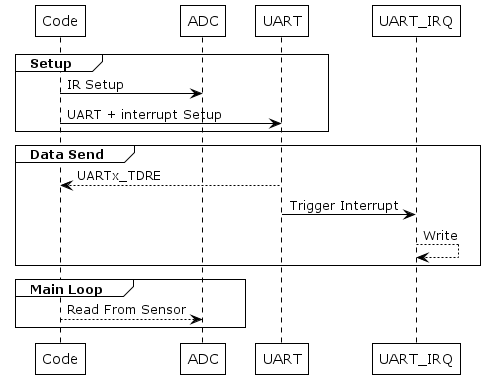

The diagram above was rendered by PlantUML. Its source (embedded in the PNG):
@startuml

!theme plain

participant Code
participant ADC
participant UART
participant UART_IRQ

group Setup
    Code -> ADC : IR Setup

    Code -> UART : UART + interrupt Setup
end

group Data Send
    UART --> Code : UARTx_TDRE

    UART -> UART_IRQ : Trigger Interrupt

    UART_IRQ --> UART_IRQ : Write
end

group Main Loop

Code --> ADC : Read From Sensor

end

@enduml